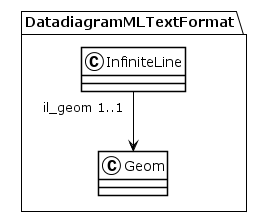

The diagram above was rendered by PlantUML. Its source (embedded in the PNG):
@startuml
!theme plain
package DatadiagramMLTextFormat {
class InfiniteLine {
}
InfiniteLine "il_geom 1..1" --> Geom
class Geom {
}
}
@enduml